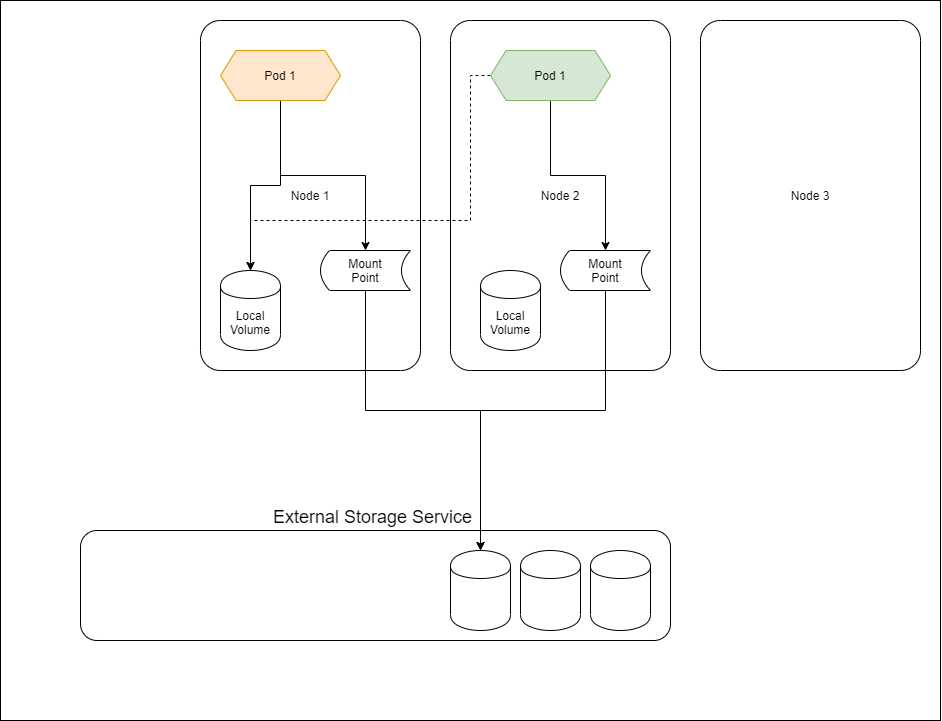

The diagram above was exported from draw.io. Its source (the exported page's mxGraphModel, read from the mxfile embedded in the PNG):
<mxGraphModel dx="1483" dy="856" grid="1" gridSize="10" guides="1" tooltips="1" connect="1" arrows="1" fold="1" page="1" pageScale="1" pageWidth="1169" pageHeight="827" math="0" shadow="0">
  <root>
    <mxCell id="NkmHHVgj2ZwMOzGmBi3H-0" />
    <mxCell id="NkmHHVgj2ZwMOzGmBi3H-1" parent="NkmHHVgj2ZwMOzGmBi3H-0" />
    <mxCell id="4QM62HlDxLZX05zljPJN-0" value="" style="rounded=0;whiteSpace=wrap;html=1;" vertex="1" parent="NkmHHVgj2ZwMOzGmBi3H-1">
      <mxGeometry x="230" y="10" width="940" height="720" as="geometry" />
    </mxCell>
    <mxCell id="NkmHHVgj2ZwMOzGmBi3H-2" value="Node 1" style="rounded=1;whiteSpace=wrap;html=1;arcSize=9;" vertex="1" parent="NkmHHVgj2ZwMOzGmBi3H-1">
      <mxGeometry x="430" y="30" width="220" height="350" as="geometry" />
    </mxCell>
    <mxCell id="NkmHHVgj2ZwMOzGmBi3H-3" value="Node 2" style="rounded=1;whiteSpace=wrap;html=1;arcSize=9;" vertex="1" parent="NkmHHVgj2ZwMOzGmBi3H-1">
      <mxGeometry x="680" y="30" width="220" height="350" as="geometry" />
    </mxCell>
    <mxCell id="NkmHHVgj2ZwMOzGmBi3H-4" value="Node 3" style="rounded=1;whiteSpace=wrap;html=1;arcSize=9;" vertex="1" parent="NkmHHVgj2ZwMOzGmBi3H-1">
      <mxGeometry x="930" y="30" width="220" height="350" as="geometry" />
    </mxCell>
    <mxCell id="NkmHHVgj2ZwMOzGmBi3H-5" value="Local&lt;br&gt;Volume" style="shape=cylinder;whiteSpace=wrap;html=1;boundedLbl=1;backgroundOutline=1;" vertex="1" parent="NkmHHVgj2ZwMOzGmBi3H-1">
      <mxGeometry x="450" y="280" width="60" height="80" as="geometry" />
    </mxCell>
    <mxCell id="NkmHHVgj2ZwMOzGmBi3H-6" value="Local&lt;br&gt;Volume" style="shape=cylinder;whiteSpace=wrap;html=1;boundedLbl=1;backgroundOutline=1;" vertex="1" parent="NkmHHVgj2ZwMOzGmBi3H-1">
      <mxGeometry x="710" y="280" width="60" height="80" as="geometry" />
    </mxCell>
    <mxCell id="NkmHHVgj2ZwMOzGmBi3H-8" style="edgeStyle=orthogonalEdgeStyle;rounded=0;orthogonalLoop=1;jettySize=auto;html=1;entryX=0.5;entryY=0;entryDx=0;entryDy=0;" edge="1" parent="NkmHHVgj2ZwMOzGmBi3H-1" source="NkmHHVgj2ZwMOzGmBi3H-7" target="NkmHHVgj2ZwMOzGmBi3H-5">
      <mxGeometry relative="1" as="geometry" />
    </mxCell>
    <mxCell id="NkmHHVgj2ZwMOzGmBi3H-20" style="edgeStyle=orthogonalEdgeStyle;rounded=0;orthogonalLoop=1;jettySize=auto;html=1;" edge="1" parent="NkmHHVgj2ZwMOzGmBi3H-1" source="NkmHHVgj2ZwMOzGmBi3H-7" target="NkmHHVgj2ZwMOzGmBi3H-19">
      <mxGeometry relative="1" as="geometry" />
    </mxCell>
    <mxCell id="NkmHHVgj2ZwMOzGmBi3H-7" value="Pod 1" style="shape=hexagon;perimeter=hexagonPerimeter2;whiteSpace=wrap;html=1;size=0.12999954223632812;fillColor=#ffe6cc;strokeColor=#d79b00;" vertex="1" parent="NkmHHVgj2ZwMOzGmBi3H-1">
      <mxGeometry x="450" y="60" width="120" height="50" as="geometry" />
    </mxCell>
    <mxCell id="NkmHHVgj2ZwMOzGmBi3H-11" style="edgeStyle=orthogonalEdgeStyle;rounded=0;orthogonalLoop=1;jettySize=auto;html=1;dashed=1;" edge="1" parent="NkmHHVgj2ZwMOzGmBi3H-1" source="NkmHHVgj2ZwMOzGmBi3H-9" target="NkmHHVgj2ZwMOzGmBi3H-5">
      <mxGeometry relative="1" as="geometry">
        <Array as="points">
          <mxPoint x="700" y="85" />
          <mxPoint x="700" y="230" />
          <mxPoint x="480" y="230" />
        </Array>
      </mxGeometry>
    </mxCell>
    <mxCell id="NkmHHVgj2ZwMOzGmBi3H-17" style="edgeStyle=orthogonalEdgeStyle;rounded=0;orthogonalLoop=1;jettySize=auto;html=1;" edge="1" parent="NkmHHVgj2ZwMOzGmBi3H-1" source="NkmHHVgj2ZwMOzGmBi3H-9" target="NkmHHVgj2ZwMOzGmBi3H-16">
      <mxGeometry relative="1" as="geometry" />
    </mxCell>
    <mxCell id="NkmHHVgj2ZwMOzGmBi3H-9" value="Pod 1" style="shape=hexagon;perimeter=hexagonPerimeter2;whiteSpace=wrap;html=1;size=0.12999954223632812;fillColor=#d5e8d4;strokeColor=#82b366;" vertex="1" parent="NkmHHVgj2ZwMOzGmBi3H-1">
      <mxGeometry x="720" y="60" width="120" height="50" as="geometry" />
    </mxCell>
    <mxCell id="NkmHHVgj2ZwMOzGmBi3H-12" value="&lt;font style=&quot;font-size: 18px&quot;&gt;External Storage Service&amp;nbsp;&lt;/font&gt;" style="rounded=1;whiteSpace=wrap;html=1;labelPosition=center;verticalLabelPosition=top;align=center;verticalAlign=bottom;" vertex="1" parent="NkmHHVgj2ZwMOzGmBi3H-1">
      <mxGeometry x="310" y="540" width="590" height="110" as="geometry" />
    </mxCell>
    <mxCell id="NkmHHVgj2ZwMOzGmBi3H-13" value="" style="shape=cylinder;whiteSpace=wrap;html=1;boundedLbl=1;backgroundOutline=1;" vertex="1" parent="NkmHHVgj2ZwMOzGmBi3H-1">
      <mxGeometry x="680" y="560" width="60" height="80" as="geometry" />
    </mxCell>
    <mxCell id="NkmHHVgj2ZwMOzGmBi3H-14" value="" style="shape=cylinder;whiteSpace=wrap;html=1;boundedLbl=1;backgroundOutline=1;" vertex="1" parent="NkmHHVgj2ZwMOzGmBi3H-1">
      <mxGeometry x="750" y="560" width="60" height="80" as="geometry" />
    </mxCell>
    <mxCell id="NkmHHVgj2ZwMOzGmBi3H-15" value="" style="shape=cylinder;whiteSpace=wrap;html=1;boundedLbl=1;backgroundOutline=1;" vertex="1" parent="NkmHHVgj2ZwMOzGmBi3H-1">
      <mxGeometry x="820" y="560" width="60" height="80" as="geometry" />
    </mxCell>
    <mxCell id="NkmHHVgj2ZwMOzGmBi3H-18" style="edgeStyle=orthogonalEdgeStyle;rounded=0;orthogonalLoop=1;jettySize=auto;html=1;" edge="1" parent="NkmHHVgj2ZwMOzGmBi3H-1" source="NkmHHVgj2ZwMOzGmBi3H-16" target="NkmHHVgj2ZwMOzGmBi3H-13">
      <mxGeometry relative="1" as="geometry">
        <Array as="points">
          <mxPoint x="835" y="420" />
          <mxPoint x="710" y="420" />
        </Array>
      </mxGeometry>
    </mxCell>
    <mxCell id="NkmHHVgj2ZwMOzGmBi3H-16" value="Mount&lt;br&gt;Point" style="shape=dataStorage;whiteSpace=wrap;html=1;" vertex="1" parent="NkmHHVgj2ZwMOzGmBi3H-1">
      <mxGeometry x="790" y="260" width="90" height="40" as="geometry" />
    </mxCell>
    <mxCell id="NkmHHVgj2ZwMOzGmBi3H-21" style="edgeStyle=orthogonalEdgeStyle;rounded=0;orthogonalLoop=1;jettySize=auto;html=1;" edge="1" parent="NkmHHVgj2ZwMOzGmBi3H-1" source="NkmHHVgj2ZwMOzGmBi3H-19" target="NkmHHVgj2ZwMOzGmBi3H-13">
      <mxGeometry relative="1" as="geometry">
        <Array as="points">
          <mxPoint x="595" y="420" />
          <mxPoint x="710" y="420" />
        </Array>
      </mxGeometry>
    </mxCell>
    <mxCell id="NkmHHVgj2ZwMOzGmBi3H-19" value="Mount&lt;br&gt;Point" style="shape=dataStorage;whiteSpace=wrap;html=1;" vertex="1" parent="NkmHHVgj2ZwMOzGmBi3H-1">
      <mxGeometry x="550" y="260" width="90" height="40" as="geometry" />
    </mxCell>
  </root>
</mxGraphModel>